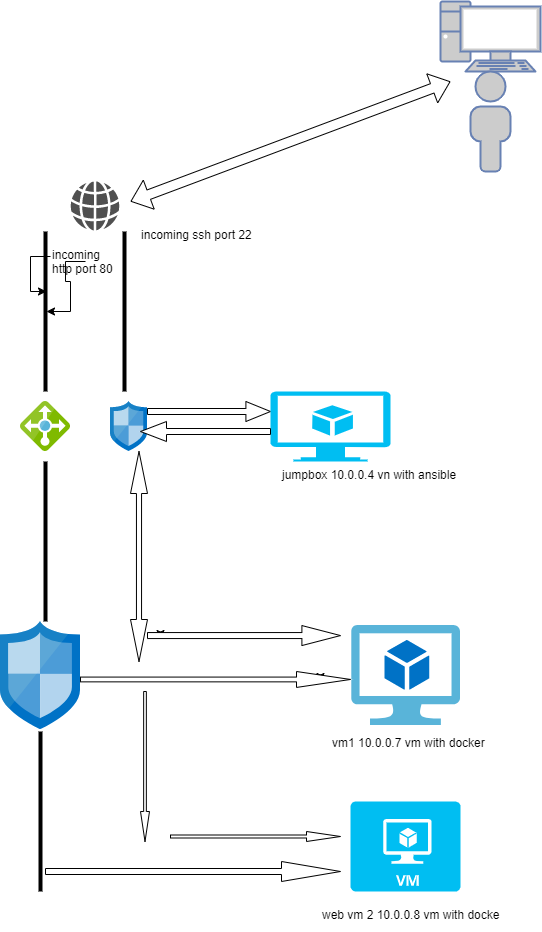

The diagram above was exported from draw.io. Its source (the exported page's mxGraphModel, read from the mxfile embedded in the PNG):
<mxGraphModel dx="782" dy="436" grid="1" gridSize="10" guides="1" tooltips="1" connect="1" arrows="1" fold="1" page="1" pageScale="1" pageWidth="850" pageHeight="1100" math="0" shadow="0">
  <root>
    <mxCell id="0" />
    <mxCell id="1" parent="0" />
    <mxCell id="YDtznfZKMmzdvtiW5LDG-1" value="" style="fontColor=#0066CC;verticalAlign=top;verticalLabelPosition=bottom;labelPosition=center;align=center;html=1;outlineConnect=0;fillColor=#CCCCCC;strokeColor=#6881B3;gradientColor=none;gradientDirection=north;strokeWidth=2;shape=mxgraph.networks.pc;" parent="1" vertex="1">
      <mxGeometry x="680" y="30" width="100" height="70" as="geometry" />
    </mxCell>
    <mxCell id="YDtznfZKMmzdvtiW5LDG-2" value="" style="fontColor=#0066CC;verticalAlign=top;verticalLabelPosition=bottom;labelPosition=center;align=center;html=1;outlineConnect=0;fillColor=#CCCCCC;strokeColor=#6881B3;gradientColor=none;gradientDirection=north;strokeWidth=2;shape=mxgraph.networks.user_male;" parent="1" vertex="1">
      <mxGeometry x="710" y="100" width="40" height="100" as="geometry" />
    </mxCell>
    <mxCell id="YDtznfZKMmzdvtiW5LDG-3" value="" style="shape=flexArrow;endArrow=classic;startArrow=classic;html=1;rounded=0;" parent="1" edge="1">
      <mxGeometry width="100" height="100" relative="1" as="geometry">
        <mxPoint x="370" y="230" as="sourcePoint" />
        <mxPoint x="690" y="110" as="targetPoint" />
      </mxGeometry>
    </mxCell>
    <mxCell id="YDtznfZKMmzdvtiW5LDG-4" value="" style="sketch=0;pointerEvents=1;shadow=0;dashed=0;html=1;strokeColor=none;fillColor=#505050;labelPosition=center;verticalLabelPosition=bottom;verticalAlign=top;outlineConnect=0;align=center;shape=mxgraph.office.concepts.globe_internet;" parent="1" vertex="1">
      <mxGeometry x="310" y="210" width="49" height="49" as="geometry" />
    </mxCell>
    <mxCell id="YDtznfZKMmzdvtiW5LDG-5" value="" style="line;strokeWidth=4;direction=south;html=1;perimeter=backbonePerimeter;points=[];outlineConnect=0;" parent="1" vertex="1">
      <mxGeometry x="359" y="260" width="10" height="160" as="geometry" />
    </mxCell>
    <mxCell id="YDtznfZKMmzdvtiW5LDG-6" value="" style="line;strokeWidth=4;direction=south;html=1;perimeter=backbonePerimeter;points=[];outlineConnect=0;" parent="1" vertex="1">
      <mxGeometry x="280" y="260" width="10" height="160" as="geometry" />
    </mxCell>
    <mxCell id="YDtznfZKMmzdvtiW5LDG-7" value="" style="sketch=0;aspect=fixed;html=1;points=[];align=center;image;fontSize=12;image=img/lib/mscae/Network_Security_Groups_Classic.svg;" parent="1" vertex="1">
      <mxGeometry x="350" y="430" width="37" height="50" as="geometry" />
    </mxCell>
    <mxCell id="YDtznfZKMmzdvtiW5LDG-8" value="" style="sketch=0;aspect=fixed;html=1;points=[];align=center;image;fontSize=12;image=img/lib/mscae/Load_Balancer_feature.svg;" parent="1" vertex="1">
      <mxGeometry x="260" y="430" width="50" height="50" as="geometry" />
    </mxCell>
    <mxCell id="YDtznfZKMmzdvtiW5LDG-10" value="" style="shape=singleArrow;whiteSpace=wrap;html=1;" parent="1" vertex="1">
      <mxGeometry x="387" y="430" width="123" height="20" as="geometry" />
    </mxCell>
    <mxCell id="YDtznfZKMmzdvtiW5LDG-11" value="" style="line;strokeWidth=4;direction=south;html=1;perimeter=backbonePerimeter;points=[];outlineConnect=0;" parent="1" vertex="1">
      <mxGeometry x="280" y="490" width="10" height="160" as="geometry" />
    </mxCell>
    <mxCell id="YDtznfZKMmzdvtiW5LDG-12" value="" style="sketch=0;aspect=fixed;html=1;points=[];align=center;image;fontSize=12;image=img/lib/mscae/Network_Security_Groups_Classic.svg;" parent="1" vertex="1">
      <mxGeometry x="240" y="650" width="80" height="108.11" as="geometry" />
    </mxCell>
    <mxCell id="YDtznfZKMmzdvtiW5LDG-22" style="edgeStyle=orthogonalEdgeStyle;rounded=0;orthogonalLoop=1;jettySize=auto;html=1;exitX=1;exitY=0.5;exitDx=0;exitDy=0;exitPerimeter=0;" parent="1" source="YDtznfZKMmzdvtiW5LDG-13" edge="1">
      <mxGeometry relative="1" as="geometry">
        <mxPoint x="560" y="710" as="targetPoint" />
      </mxGeometry>
    </mxCell>
    <mxCell id="YDtznfZKMmzdvtiW5LDG-13" value="" style="shape=singleArrow;whiteSpace=wrap;html=1;" parent="1" vertex="1">
      <mxGeometry x="320" y="700" width="270" height="15.94" as="geometry" />
    </mxCell>
    <mxCell id="YDtznfZKMmzdvtiW5LDG-14" value="" style="verticalLabelPosition=bottom;html=1;verticalAlign=top;align=center;strokeColor=none;fillColor=#00BEF2;shape=mxgraph.azure.virtual_machine_feature;pointerEvents=1;" parent="1" vertex="1">
      <mxGeometry x="510" y="420" width="120" height="70" as="geometry" />
    </mxCell>
    <mxCell id="YDtznfZKMmzdvtiW5LDG-16" value="" style="sketch=0;aspect=fixed;html=1;points=[];align=center;image;fontSize=12;image=img/lib/mscae/Virtual_Machine_2.svg;" parent="1" vertex="1">
      <mxGeometry x="591.3" y="654.06" width="108.7" height="100" as="geometry" />
    </mxCell>
    <mxCell id="YDtznfZKMmzdvtiW5LDG-17" value="" style="line;strokeWidth=4;direction=south;html=1;perimeter=backbonePerimeter;points=[];outlineConnect=0;" parent="1" vertex="1">
      <mxGeometry x="275" y="760" width="10" height="160" as="geometry" />
    </mxCell>
    <mxCell id="YDtznfZKMmzdvtiW5LDG-18" value="" style="shape=singleArrow;whiteSpace=wrap;html=1;" parent="1" vertex="1">
      <mxGeometry x="285" y="890" width="295" height="20" as="geometry" />
    </mxCell>
    <mxCell id="YDtznfZKMmzdvtiW5LDG-19" value="" style="verticalLabelPosition=bottom;html=1;verticalAlign=top;align=center;strokeColor=none;fillColor=#00BEF2;shape=mxgraph.azure.virtual_machine;" parent="1" vertex="1">
      <mxGeometry x="590" y="830" width="110" height="90" as="geometry" />
    </mxCell>
    <mxCell id="YDtznfZKMmzdvtiW5LDG-20" value="" style="shape=singleArrow;direction=south;whiteSpace=wrap;html=1;" parent="1" vertex="1">
      <mxGeometry x="380" y="720" width="9" height="150" as="geometry" />
    </mxCell>
    <mxCell id="YDtznfZKMmzdvtiW5LDG-21" value="" style="shape=singleArrow;whiteSpace=wrap;html=1;" parent="1" vertex="1">
      <mxGeometry x="410" y="860" width="170" height="10" as="geometry" />
    </mxCell>
    <mxCell id="YDtznfZKMmzdvtiW5LDG-23" value="" style="shape=singleArrow;direction=west;whiteSpace=wrap;html=1;" parent="1" vertex="1">
      <mxGeometry x="380" y="450" width="130" height="20" as="geometry" />
    </mxCell>
    <mxCell id="YDtznfZKMmzdvtiW5LDG-24" value="" style="shape=doubleArrow;direction=south;whiteSpace=wrap;html=1;" parent="1" vertex="1">
      <mxGeometry x="370" y="480" width="17" height="210" as="geometry" />
    </mxCell>
    <mxCell id="YDtznfZKMmzdvtiW5LDG-26" style="edgeStyle=orthogonalEdgeStyle;rounded=0;orthogonalLoop=1;jettySize=auto;html=1;exitX=0;exitY=0;exitDx=0;exitDy=7;exitPerimeter=0;" parent="1" source="YDtznfZKMmzdvtiW5LDG-25" edge="1">
      <mxGeometry relative="1" as="geometry">
        <mxPoint x="400" y="667" as="targetPoint" />
      </mxGeometry>
    </mxCell>
    <mxCell id="YDtznfZKMmzdvtiW5LDG-25" value="" style="shape=singleArrow;whiteSpace=wrap;html=1;" parent="1" vertex="1">
      <mxGeometry x="387" y="654.06" width="193" height="20" as="geometry" />
    </mxCell>
    <mxCell id="YDtznfZKMmzdvtiW5LDG-28" value="" style="edgeStyle=orthogonalEdgeStyle;rounded=0;orthogonalLoop=1;jettySize=auto;html=1;" parent="1" target="YDtznfZKMmzdvtiW5LDG-6" edge="1">
      <mxGeometry relative="1" as="geometry">
        <mxPoint x="325" y="290" as="sourcePoint" />
      </mxGeometry>
    </mxCell>
    <mxCell id="YDtznfZKMmzdvtiW5LDG-30" style="edgeStyle=orthogonalEdgeStyle;rounded=0;orthogonalLoop=1;jettySize=auto;html=1;exitX=0;exitY=0.5;exitDx=0;exitDy=0;" parent="1" source="YDtznfZKMmzdvtiW5LDG-29" target="YDtznfZKMmzdvtiW5LDG-6" edge="1">
      <mxGeometry relative="1" as="geometry" />
    </mxCell>
    <mxCell id="YDtznfZKMmzdvtiW5LDG-29" value="incoming http port 80" style="text;whiteSpace=wrap;html=1;" parent="1" vertex="1">
      <mxGeometry x="290" y="270" width="70" height="30" as="geometry" />
    </mxCell>
    <mxCell id="YDtznfZKMmzdvtiW5LDG-31" value="incoming ssh port 22" style="text;whiteSpace=wrap;html=1;" parent="1" vertex="1">
      <mxGeometry x="378.5" y="250" width="121.5" height="30" as="geometry" />
    </mxCell>
    <mxCell id="YDtznfZKMmzdvtiW5LDG-32" value="web vm 2 10.0.0.8 vm with docke" style="text;whiteSpace=wrap;html=1;" parent="1" vertex="1">
      <mxGeometry x="560" y="930" width="180" height="30" as="geometry" />
    </mxCell>
    <mxCell id="YDtznfZKMmzdvtiW5LDG-33" value="vm1 10.0.0.7 vm with docker" style="text;whiteSpace=wrap;html=1;" parent="1" vertex="1">
      <mxGeometry x="570" y="758.11" width="170" height="30" as="geometry" />
    </mxCell>
    <mxCell id="YDtznfZKMmzdvtiW5LDG-34" value="jumpbox 10.0.0.4  vn with ansible" style="text;whiteSpace=wrap;html=1;" parent="1" vertex="1">
      <mxGeometry x="520" y="490" width="200" height="30" as="geometry" />
    </mxCell>
  </root>
</mxGraphModel>